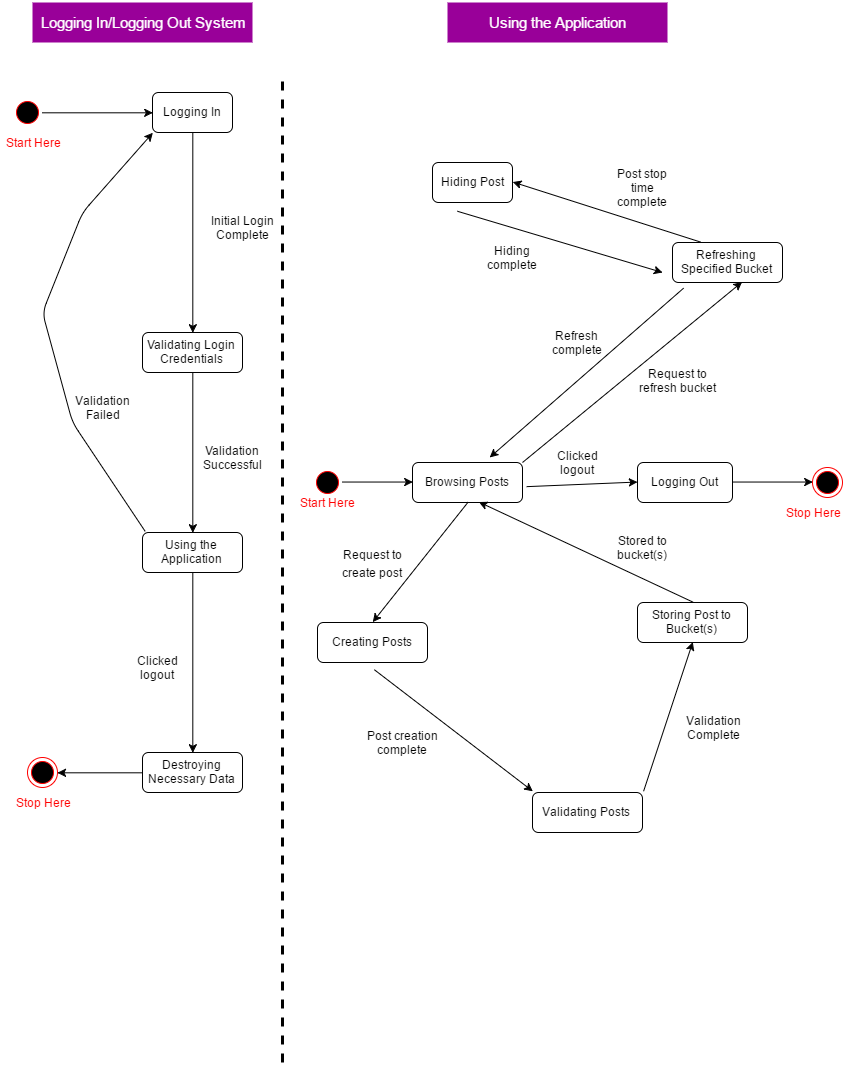

The diagram above was exported from draw.io. Its source (the exported page's mxGraphModel, read from the mxfile embedded in the PNG):
<mxGraphModel dx="1342" dy="732" grid="1" gridSize="10" guides="1" tooltips="1" connect="1" arrows="1" fold="1" page="1" pageScale="1" pageWidth="850" pageHeight="1100" background="#ffffff" math="0" shadow="0">
  <root>
    <mxCell id="0" />
    <mxCell id="1" parent="0" />
    <mxCell id="4ad69399881eacd2-1" value="Validating Login Credentials" style="rounded=1;whiteSpace=wrap;html=1;" vertex="1" parent="1">
      <mxGeometry x="140" y="360" width="100" height="40" as="geometry" />
    </mxCell>
    <mxCell id="4ad69399881eacd2-2" value="Using the Application" style="rounded=1;whiteSpace=wrap;html=1;" vertex="1" parent="1">
      <mxGeometry x="140" y="560" width="100" height="40" as="geometry" />
    </mxCell>
    <mxCell id="4ad69399881eacd2-3" value="Destroying Necessary Data" style="rounded=1;whiteSpace=wrap;html=1;" vertex="1" parent="1">
      <mxGeometry x="140" y="780" width="100" height="40" as="geometry" />
    </mxCell>
    <mxCell id="4ad69399881eacd2-4" value="" style="endArrow=classic;html=1;exitX=0.5;exitY=1;entryX=0.5;entryY=0;" edge="1" parent="1" source="4ad69399881eacd2-1" target="4ad69399881eacd2-2">
      <mxGeometry width="50" height="50" relative="1" as="geometry">
        <mxPoint x="195" y="520" as="sourcePoint" />
        <mxPoint x="245" y="470" as="targetPoint" />
      </mxGeometry>
    </mxCell>
    <mxCell id="4ad69399881eacd2-5" value="" style="endArrow=classic;html=1;exitX=0.5;exitY=1;entryX=0.5;entryY=0;" edge="1" parent="1" source="4ad69399881eacd2-2" target="4ad69399881eacd2-3">
      <mxGeometry width="50" height="50" relative="1" as="geometry">
        <mxPoint x="150" y="700" as="sourcePoint" />
        <mxPoint x="200" y="650" as="targetPoint" />
      </mxGeometry>
    </mxCell>
    <mxCell id="4ad69399881eacd2-6" value="" style="ellipse;html=1;shape=startState;fillColor=#000000;strokeColor=#ff0000;" vertex="1" parent="1">
      <mxGeometry x="10" y="125" width="30" height="30" as="geometry" />
    </mxCell>
    <mxCell id="4ad69399881eacd2-8" value="" style="ellipse;html=1;shape=endState;fillColor=#000000;strokeColor=#ff0000;" vertex="1" parent="1">
      <mxGeometry x="25" y="785" width="30" height="30" as="geometry" />
    </mxCell>
    <mxCell id="4ad69399881eacd2-9" value="" style="endArrow=classic;html=1;exitX=1;exitY=0.5;entryX=0;entryY=0.5;" edge="1" parent="1" source="4ad69399881eacd2-6" target="4ad69399881eacd2-15">
      <mxGeometry width="50" height="50" relative="1" as="geometry">
        <mxPoint x="80" y="145" as="sourcePoint" />
        <mxPoint x="110" y="160" as="targetPoint" />
      </mxGeometry>
    </mxCell>
    <mxCell id="4ad69399881eacd2-10" value="" style="endArrow=classic;html=1;exitX=0;exitY=0.5;entryX=1;entryY=0.5;" edge="1" parent="1" source="4ad69399881eacd2-3" target="4ad69399881eacd2-8">
      <mxGeometry width="50" height="50" relative="1" as="geometry">
        <mxPoint x="90" y="835" as="sourcePoint" />
        <mxPoint x="140" y="785" as="targetPoint" />
      </mxGeometry>
    </mxCell>
    <mxCell id="4ad69399881eacd2-12" value="" style="endArrow=none;dashed=1;html=1;strokeWidth=3;" edge="1" parent="1">
      <mxGeometry width="50" height="50" relative="1" as="geometry">
        <mxPoint x="280" y="1090" as="sourcePoint" />
        <mxPoint x="280" y="100" as="targetPoint" />
      </mxGeometry>
    </mxCell>
    <mxCell id="4ad69399881eacd2-15" value="Logging In" style="rounded=1;whiteSpace=wrap;html=1;" vertex="1" parent="1">
      <mxGeometry x="150" y="120" width="80" height="40" as="geometry" />
    </mxCell>
    <mxCell id="4ad69399881eacd2-16" value="" style="endArrow=classic;html=1;strokeWidth=1;exitX=0.5;exitY=1;entryX=0.5;entryY=0;" edge="1" parent="1" source="4ad69399881eacd2-15" target="4ad69399881eacd2-1">
      <mxGeometry width="50" height="50" relative="1" as="geometry">
        <mxPoint x="165" y="280" as="sourcePoint" />
        <mxPoint x="215" y="230" as="targetPoint" />
      </mxGeometry>
    </mxCell>
    <mxCell id="4ad69399881eacd2-17" value="Initial Login Complete" style="text;html=1;strokeColor=none;fillColor=none;align=center;verticalAlign=middle;whiteSpace=wrap;" vertex="1" parent="1">
      <mxGeometry x="200" y="240" width="80" height="30" as="geometry" />
    </mxCell>
    <mxCell id="4ad69399881eacd2-18" value="Validation Successful" style="text;html=1;strokeColor=none;fillColor=none;align=center;verticalAlign=middle;whiteSpace=wrap;" vertex="1" parent="1">
      <mxGeometry x="200" y="470" width="60" height="30" as="geometry" />
    </mxCell>
    <mxCell id="4ad69399881eacd2-19" value="Clicked logout" style="text;html=1;strokeColor=none;fillColor=none;align=center;verticalAlign=middle;whiteSpace=wrap;" vertex="1" parent="1">
      <mxGeometry x="130" y="680" width="50" height="30" as="geometry" />
    </mxCell>
    <mxCell id="4ad69399881eacd2-20" value="Browsing Posts" style="rounded=1;whiteSpace=wrap;html=1;" vertex="1" parent="1">
      <mxGeometry x="410" y="490" width="110" height="40" as="geometry" />
    </mxCell>
    <mxCell id="4ad69399881eacd2-21" value="" style="ellipse;html=1;shape=startState;fillColor=#000000;strokeColor=#ff0000;" vertex="1" parent="1">
      <mxGeometry x="310" y="495" width="30" height="30" as="geometry" />
    </mxCell>
    <mxCell id="4ad69399881eacd2-22" value="" style="endArrow=classic;html=1;exitX=1;exitY=0.5;entryX=0;entryY=0.5;" edge="1" parent="1" source="4ad69399881eacd2-21" target="4ad69399881eacd2-20">
      <mxGeometry x="310" y="410" width="50" height="50" as="geometry">
        <mxPoint x="310" y="410" as="sourcePoint" />
        <mxPoint x="400" y="410" as="targetPoint" />
      </mxGeometry>
    </mxCell>
    <mxCell id="4ad69399881eacd2-23" value="Logging Out" style="rounded=1;whiteSpace=wrap;html=1;" vertex="1" parent="1">
      <mxGeometry x="635" y="490" width="95" height="40" as="geometry" />
    </mxCell>
    <mxCell id="4ad69399881eacd2-24" value="" style="endArrow=classic;html=1;strokeWidth=1;exitX=1.033;exitY=0.588;exitPerimeter=0;entryX=0;entryY=0.5;" edge="1" parent="1" source="4ad69399881eacd2-20" target="4ad69399881eacd2-23">
      <mxGeometry width="50" height="50" relative="1" as="geometry">
        <mxPoint x="570" y="540" as="sourcePoint" />
        <mxPoint x="620" y="490" as="targetPoint" />
      </mxGeometry>
    </mxCell>
    <mxCell id="4ad69399881eacd2-25" value="Clicked logout" style="text;html=1;strokeColor=none;fillColor=none;align=center;verticalAlign=middle;whiteSpace=wrap;" vertex="1" parent="1">
      <mxGeometry x="550" y="472" width="50" height="35" as="geometry" />
    </mxCell>
    <mxCell id="4ad69399881eacd2-26" value="" style="ellipse;html=1;shape=endState;fillColor=#000000;strokeColor=#ff0000;" vertex="1" parent="1">
      <mxGeometry x="810" y="495" width="30" height="30" as="geometry" />
    </mxCell>
    <mxCell id="4ad69399881eacd2-27" value="" style="endArrow=classic;html=1;strokeWidth=1;entryX=0;entryY=0.5;exitX=1;exitY=0.5;" edge="1" parent="1" source="4ad69399881eacd2-23" target="4ad69399881eacd2-26">
      <mxGeometry width="50" height="50" relative="1" as="geometry">
        <mxPoint x="730" y="590" as="sourcePoint" />
        <mxPoint x="780" y="540" as="targetPoint" />
      </mxGeometry>
    </mxCell>
    <mxCell id="4ad69399881eacd2-30" value="Creating Posts" style="rounded=1;whiteSpace=wrap;html=1;" vertex="1" parent="1">
      <mxGeometry x="315" y="650" width="110" height="40" as="geometry" />
    </mxCell>
    <mxCell id="4ad69399881eacd2-31" value="Validating Posts" style="rounded=1;whiteSpace=wrap;html=1;" vertex="1" parent="1">
      <mxGeometry x="530" y="820" width="110" height="40" as="geometry" />
    </mxCell>
    <mxCell id="4ad69399881eacd2-32" value="Storing Post to Bucket(s)" style="rounded=1;whiteSpace=wrap;html=1;" vertex="1" parent="1">
      <mxGeometry x="635" y="630" width="110" height="40" as="geometry" />
    </mxCell>
    <mxCell id="4ad69399881eacd2-33" value="Refreshing Specified Bucket" style="rounded=1;whiteSpace=wrap;html=1;" vertex="1" parent="1">
      <mxGeometry x="670" y="270" width="110" height="40" as="geometry" />
    </mxCell>
    <mxCell id="4ad69399881eacd2-34" value="Hiding Post" style="rounded=1;whiteSpace=wrap;html=1;" vertex="1" parent="1">
      <mxGeometry x="430" y="190" width="80" height="40" as="geometry" />
    </mxCell>
    <mxCell id="4ad69399881eacd2-35" value="" style="endArrow=classic;html=1;strokeWidth=1;exitX=0.5;exitY=1;entryX=0.5;entryY=0;" edge="1" parent="1" source="4ad69399881eacd2-20" target="4ad69399881eacd2-30">
      <mxGeometry width="50" height="50" relative="1" as="geometry">
        <mxPoint x="480" y="600" as="sourcePoint" />
        <mxPoint x="530" y="550" as="targetPoint" />
      </mxGeometry>
    </mxCell>
    <mxCell id="4ad69399881eacd2-36" value="" style="endArrow=classic;html=1;strokeWidth=1;exitX=0.518;exitY=1.175;exitPerimeter=0;entryX=0;entryY=-0.025;entryPerimeter=0;" edge="1" parent="1" source="4ad69399881eacd2-30" target="4ad69399881eacd2-31">
      <mxGeometry width="50" height="50" relative="1" as="geometry">
        <mxPoint x="410" y="780" as="sourcePoint" />
        <mxPoint x="460" y="730" as="targetPoint" />
      </mxGeometry>
    </mxCell>
    <mxCell id="4ad69399881eacd2-37" value="" style="endArrow=classic;html=1;strokeWidth=1;exitX=1.009;exitY=-0.025;exitPerimeter=0;entryX=0.5;entryY=1;" edge="1" parent="1" source="4ad69399881eacd2-31" target="4ad69399881eacd2-32">
      <mxGeometry width="50" height="50" relative="1" as="geometry">
        <mxPoint x="660" y="820" as="sourcePoint" />
        <mxPoint x="710" y="770" as="targetPoint" />
      </mxGeometry>
    </mxCell>
    <mxCell id="4ad69399881eacd2-38" value="" style="endArrow=classic;html=1;strokeWidth=1;entryX=0.609;entryY=1;entryPerimeter=0;exitX=0.5;exitY=0;" edge="1" parent="1" source="4ad69399881eacd2-32" target="4ad69399881eacd2-20">
      <mxGeometry width="50" height="50" relative="1" as="geometry">
        <mxPoint x="590" y="620" as="sourcePoint" />
        <mxPoint x="640" y="570" as="targetPoint" />
      </mxGeometry>
    </mxCell>
    <mxCell id="4ad69399881eacd2-41" value="" style="endArrow=classic;html=1;strokeWidth=1;exitX=0.313;exitY=1.2;exitPerimeter=0;" edge="1" parent="1" source="4ad69399881eacd2-34">
      <mxGeometry width="50" height="50" relative="1" as="geometry">
        <mxPoint x="340" y="420" as="sourcePoint" />
        <mxPoint x="660" y="300" as="targetPoint" />
      </mxGeometry>
    </mxCell>
    <mxCell id="4ad69399881eacd2-42" value="" style="endArrow=classic;html=1;strokeWidth=1;exitX=0.25;exitY=0;entryX=1;entryY=0.5;" edge="1" parent="1" source="4ad69399881eacd2-33" target="4ad69399881eacd2-34">
      <mxGeometry width="50" height="50" relative="1" as="geometry">
        <mxPoint x="730" y="260" as="sourcePoint" />
        <mxPoint x="510" y="210" as="targetPoint" />
      </mxGeometry>
    </mxCell>
    <mxCell id="4ad69399881eacd2-43" value="" style="endArrow=classic;html=1;strokeWidth=1;entryX=0.636;entryY=1;entryPerimeter=0;" edge="1" parent="1" target="4ad69399881eacd2-33">
      <mxGeometry width="50" height="50" relative="1" as="geometry">
        <mxPoint x="520" y="490" as="sourcePoint" />
        <mxPoint x="570" y="440" as="targetPoint" />
      </mxGeometry>
    </mxCell>
    <mxCell id="4ad69399881eacd2-44" value="" style="endArrow=classic;html=1;strokeWidth=1;exitX=0.1;exitY=1.125;exitPerimeter=0;entryX=0.7;entryY=-0.125;entryPerimeter=0;" edge="1" parent="1" source="4ad69399881eacd2-33" target="4ad69399881eacd2-20">
      <mxGeometry width="50" height="50" relative="1" as="geometry">
        <mxPoint x="490" y="420" as="sourcePoint" />
        <mxPoint x="540" y="370" as="targetPoint" />
      </mxGeometry>
    </mxCell>
    <mxCell id="4ad69399881eacd2-45" value="Hiding complete" style="text;html=1;strokeColor=none;fillColor=none;align=center;verticalAlign=middle;whiteSpace=wrap;" vertex="1" parent="1">
      <mxGeometry x="480" y="270" width="60" height="30" as="geometry" />
    </mxCell>
    <mxCell id="4ad69399881eacd2-46" value="Post stop time complete" style="text;html=1;strokeColor=none;fillColor=none;align=center;verticalAlign=middle;whiteSpace=wrap;" vertex="1" parent="1">
      <mxGeometry x="610" y="190" width="60" height="50" as="geometry" />
    </mxCell>
    <mxCell id="4ad69399881eacd2-47" value="Request to refresh bucket" style="text;html=1;strokeColor=none;fillColor=none;align=center;verticalAlign=middle;whiteSpace=wrap;" vertex="1" parent="1">
      <mxGeometry x="630" y="390" width="90" height="35" as="geometry" />
    </mxCell>
    <mxCell id="4ad69399881eacd2-48" value="Refresh complete" style="text;html=1;strokeColor=none;fillColor=none;align=center;verticalAlign=middle;whiteSpace=wrap;" vertex="1" parent="1">
      <mxGeometry x="555" y="360" width="40" height="20" as="geometry" />
    </mxCell>
    <mxCell id="4ad69399881eacd2-49" value="Logging In/Logging Out System" style="text;html=1;strokeColor=none;fillColor=#990099;align=center;verticalAlign=middle;whiteSpace=wrap;fontColor=#FFFFFF;fontSize=15;" vertex="1" parent="1">
      <mxGeometry x="30" y="30" width="220" height="40" as="geometry" />
    </mxCell>
    <mxCell id="4ad69399881eacd2-50" value="Using the Application" style="text;html=1;strokeColor=none;fillColor=#990099;align=center;verticalAlign=middle;whiteSpace=wrap;fontColor=#FFFFFF;fontSize=15;" vertex="1" parent="1">
      <mxGeometry x="445" y="30" width="220" height="40" as="geometry" />
    </mxCell>
    <mxCell id="4ad69399881eacd2-51" value="Text" style="text;html=1;resizable=0;points=[];autosize=1;align=left;verticalAlign=top;spacingTop=-4;fontSize=15;fontColor=#FFFFFF;" vertex="1" parent="1">
      <mxGeometry x="694" y="104" width="40" height="20" as="geometry" />
    </mxCell>
    <mxCell id="4ad69399881eacd2-52" value="&lt;font color=&quot;#000000&quot; style=&quot;font-size: 12px&quot;&gt;Request to create post&lt;/font&gt;" style="text;html=1;strokeColor=none;fillColor=none;align=center;verticalAlign=middle;whiteSpace=wrap;fontSize=15;fontColor=#FFFFFF;" vertex="1" parent="1">
      <mxGeometry x="330" y="570" width="80" height="40" as="geometry" />
    </mxCell>
    <mxCell id="4ad69399881eacd2-53" value="&lt;font color=&quot;#000000&quot;&gt;Post creation complete&lt;/font&gt;" style="text;html=1;strokeColor=none;fillColor=none;align=center;verticalAlign=middle;whiteSpace=wrap;fontSize=12;fontColor=#FFFFFF;" vertex="1" parent="1">
      <mxGeometry x="360" y="760" width="80" height="20" as="geometry" />
    </mxCell>
    <mxCell id="4ad69399881eacd2-54" value="&lt;font color=&quot;#000000&quot;&gt;Validation Complete&lt;/font&gt;" style="text;html=1;strokeColor=none;fillColor=none;align=center;verticalAlign=middle;whiteSpace=wrap;fontSize=12;fontColor=#FFFFFF;" vertex="1" parent="1">
      <mxGeometry x="683" y="740" width="57" height="30" as="geometry" />
    </mxCell>
    <mxCell id="4ad69399881eacd2-55" value="Stored to bucket(s)" style="text;html=1;strokeColor=none;fillColor=none;align=center;verticalAlign=middle;whiteSpace=wrap;fontSize=12;fontColor=#000000;" vertex="1" parent="1">
      <mxGeometry x="610" y="560" width="60" height="30" as="geometry" />
    </mxCell>
    <mxCell id="4ad69399881eacd2-56" value="Start Here" style="text;html=1;strokeColor=none;fillColor=none;align=center;verticalAlign=middle;whiteSpace=wrap;fontSize=12;fontColor=#FF0000;" vertex="1" parent="1">
      <mxGeometry y="160" width="60" height="20" as="geometry" />
    </mxCell>
    <mxCell id="4ad69399881eacd2-57" value="Start Here" style="text;html=1;strokeColor=none;fillColor=none;align=center;verticalAlign=middle;whiteSpace=wrap;fontSize=12;fontColor=#FF0000;" vertex="1" parent="1">
      <mxGeometry x="295" y="520" width="60" height="20" as="geometry" />
    </mxCell>
    <mxCell id="4ad69399881eacd2-58" value="Stop Here" style="text;html=1;strokeColor=none;fillColor=none;align=center;verticalAlign=middle;whiteSpace=wrap;fontSize=12;fontColor=#FF0000;" vertex="1" parent="1">
      <mxGeometry x="780" y="530" width="60" height="20" as="geometry" />
    </mxCell>
    <mxCell id="4ad69399881eacd2-59" value="Stop Here" style="text;html=1;strokeColor=none;fillColor=none;align=center;verticalAlign=middle;whiteSpace=wrap;fontSize=12;fontColor=#FF0000;" vertex="1" parent="1">
      <mxGeometry x="10" y="820" width="60" height="20" as="geometry" />
    </mxCell>
    <mxCell id="59b4751dcb473fb8-1" value="" style="endArrow=classic;html=1;strokeWidth=1;fontSize=12;fontColor=#FF0000;exitX=0.02;exitY=-0.05;exitPerimeter=0;entryX=0;entryY=1;entryPerimeter=0;" edge="1" parent="1" source="4ad69399881eacd2-2" target="4ad69399881eacd2-15">
      <mxGeometry width="50" height="50" relative="1" as="geometry">
        <mxPoint x="60" y="510" as="sourcePoint" />
        <mxPoint x="110" y="460" as="targetPoint" />
        <Array as="points">
          <mxPoint x="70" y="450" />
          <mxPoint x="40" y="340" />
          <mxPoint x="80" y="240" />
        </Array>
      </mxGeometry>
    </mxCell>
    <mxCell id="59b4751dcb473fb8-2" value="&lt;font color=&quot;#000000&quot;&gt;Validation Failed&lt;/font&gt;" style="text;html=1;strokeColor=none;fillColor=none;align=center;verticalAlign=middle;whiteSpace=wrap;fontSize=12;fontColor=#FF0000;" vertex="1" parent="1">
      <mxGeometry x="80" y="425" width="40" height="20" as="geometry" />
    </mxCell>
  </root>
</mxGraphModel>